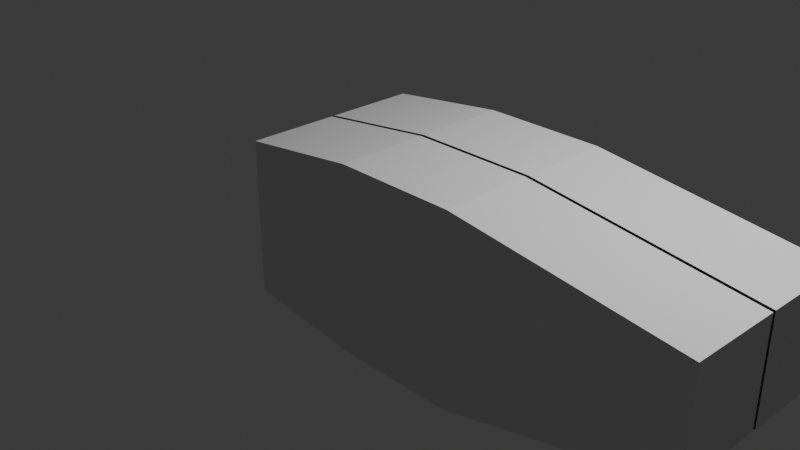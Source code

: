 # Source: Shark1.blend  (saved by Blender 5.0.118; exported with 4.5.12 LTS)
import bpy
from mathutils import Matrix  # noqa: F401  (used for matrix-valued properties, if any)

bpy.ops.wm.read_factory_settings(use_empty=True)
scene = bpy.context.scene
scene.name = 'Scene'

# ---- collections
col_collection = bpy.data.collections.new('Collection'); scene.collection.children.link(col_collection)

# ---- world
world_world = bpy.data.worlds.new('World'); scene.world = world_world
world_world.use_nodes = True; world_world.node_tree.nodes.clear()
_N = world_world.node_tree.nodes; _L = world_world.node_tree.links
n0 = _N.new('ShaderNodeOutputWorld'); n0.name = 'World Output'; n0.location = (200, 100)
n1 = _N.new('ShaderNodeBackground'); n1.name = 'Background'; n1.location = (-200, 100)
n1.inputs[0].default_value = (0.05088, 0.05088, 0.05088, 1.0)
_L.new(n1.outputs[0], n0.inputs[0])
n0.is_active_output = True
world_world.color = (0.05088, 0.05088, 0.05088)
world_world.sun_shadow_jitter_overblur = 0.0

# ---- cameras
cam_camera = bpy.data.cameras.new('Camera')
cam_camera.clip_end = 100.0
cam_camera.ortho_scale = 7.314

# ---- lights
light_light = bpy.data.lights.new('Light', 'POINT')
light_light.energy = 1000.0
light_light.shadow_soft_size = 0.1

# ---- meshes
me_cube_001 = bpy.data.meshes.new('Cube.001')
me_cube_001.from_pydata([(-1.0, -1.0, -0.8551), (-1.0, -1.0, 0.8306), (4.086, -1.0, -0.4086), (4.086, -1.0, 0.6885), (-1.0, -0.01987, -0.8551), (-1.0, -0.01987, 0.8306), (4.086, -0.01987, -0.4086), (4.086, -0.01987, 0.6885), (1.633, -1.0, -1.0), (1.633, -1.0, 1.0), (1.633, -0.01987, 1.0), (1.633, -0.01987, -1.0), (0.3261, -1.0, 1.0), (0.3261, -0.01987, -1.0), (0.3261, -1.0, -1.0), (0.3261, -0.01987, 1.0)], [], [(6, 7, 3, 2), (14, 12, 1, 0), (11, 6, 2, 8), (15, 5, 1, 12), (0, 1, 5, 4), (7, 10, 9, 3), (13, 11, 8, 14), (2, 3, 9, 8), (4, 13, 14, 0), (10, 15, 12, 9), (8, 9, 12, 14)])
_uv = me_cube_001.uv_layers.new(name='UVMap')
_uv.uv.foreach_set('vector', [0.375, 0.6275, 0.625, 0.6275, 0.625, 0.75, 0.375, 0.75, 0.375, 0.9263, 0.625, 0.9263, 0.625, 1.0, 0.375, 1.0, 0.2712, 0.6275, 0.375, 0.6275, 0.375, 0.75, 0.2712, 0.75, 0.8013, 0.6275, 0.875, 0.6275, 0.875, 0.75, 0.8013, 0.75, 0.375, 0.0, 0.625, 0.0, 0.625, 0.1225, 0.375, 0.1225, 0.625, 0.6275, 0.7288, 0.6275, 0.7288, 0.75, 0.625, 0.75, 0.1987, 0.6275, 0.2712, 0.6275, 0.2712, 0.75, 0.1987, 0.75, 0.375, 0.75, 0.625, 0.75, 0.625, 0.8538, 0.375, 0.8538, 0.125, 0.6275, 0.1987, 0.6275, 0.1987, 0.75, 0.125, 0.75, 0.7288, 0.6275, 0.8013, 0.6275, 0.8013, 0.75, 0.7288, 0.75, 0.375, 0.8538, 0.625, 0.8538, 0.625, 0.9263, 0.375, 0.9263])
me_cube_001.update()

# ---- objects
ob_light = bpy.data.objects.new('Light', light_light)
ob_camera = bpy.data.objects.new('Camera', cam_camera)
ob_empty_001 = bpy.data.objects.new('Empty.001', None)
ob_empty_002 = bpy.data.objects.new('Empty.002', None)
ob_shark = bpy.data.objects.new('Shark', me_cube_001)

# ---- transforms, parenting, visibility, modifiers, constraints
ob_light.location = (4.076, 1.005, 5.904)
ob_light.rotation_euler = (0.6503, 0.05522, 1.866)
ob_light.lock_rotations_4d = False
ob_light.empty_display_type = 'ARROWS'
ob_light.color = (0.0, 0.0, 0.0, 0.0)
ob_light.lineart.crease_threshold = 0.0
ob_camera.location = (7.359, -6.926, 4.958)
ob_camera.rotation_euler = (1.109, 0.0, 0.8149)
ob_camera.lock_rotations_4d = False
ob_camera.empty_display_type = 'ARROWS'
ob_camera.color = (0.0, 0.0, 0.0, 0.0)
ob_camera.display_type = 'WIRE'
ob_camera.lineart.crease_threshold = 0.0
ob_empty_001.location = (13.71, -3.312, 0.3996)
ob_empty_001.rotation_euler = (1.571, -0.0, -1.577)
ob_empty_001.scale = (2.506, 2.506, 2.506)
ob_empty_001.empty_display_type = 'IMAGE'
ob_empty_001.empty_display_size = 5.0
ob_empty_002.location = (0.1629, 10.09, 0.8854)
ob_empty_002.rotation_euler = (1.533, -0.0002262, 0.01527)
ob_empty_002.scale = (2.506, 2.506, 2.506)
ob_empty_002.empty_display_type = 'IMAGE'
ob_empty_002.empty_display_size = 5.0
ob_shark.location = (0.0, 0.0, 0.0)
_m = ob_shark.modifiers.new('Mirror', 'MIRROR')
_m.use_axis = (False, True, False)
_m.merge_threshold = 0.0001
_m.bisect_threshold = 0.0

# ---- collection membership
col_collection.objects.link(ob_light)
col_collection.objects.link(ob_camera)
col_collection.objects.link(ob_empty_001)
col_collection.objects.link(ob_empty_002)
col_collection.objects.link(ob_shark)

# ---- scene / render settings (as saved in the file)
scene.camera = ob_camera
scene.frame_start = 1; scene.frame_end = 250; scene.frame_set(1)
scene.render.engine = 'BLENDER_EEVEE_NEXT'
scene.render.bake_bias = 0.0
scene.render.bake_samples = 0
scene.cycles.sampling_pattern = 'TABULATED_SOBOL'
scene.eevee.use_volume_custom_range = False
bpy.context.view_layer.update()
